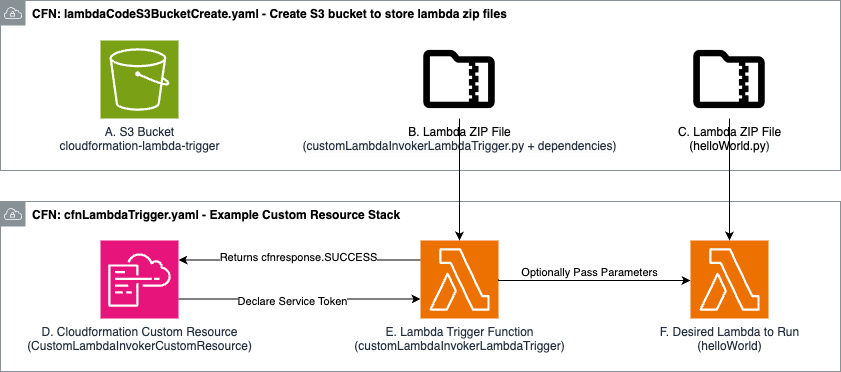

The diagram above was exported from draw.io. Its source (the exported page's mxGraphModel, read from the mxfile embedded in the PNG):
<mxGraphModel dx="2924" dy="2218" grid="1" gridSize="10" guides="1" tooltips="1" connect="1" arrows="1" fold="1" page="1" pageScale="1" pageWidth="850" pageHeight="1100" math="0" shadow="0">
  <root>
    <mxCell id="0" />
    <mxCell id="1" parent="0" />
    <mxCell id="NrBo_SpIuxpiBVnb-_hb-1" value="&lt;font color=&quot;#000000&quot;&gt;&lt;b&gt;CFN: cfnLambdaTrigger.yaml - Example Custom Resource Stack&lt;/b&gt;&lt;/font&gt;" style="sketch=0;outlineConnect=0;gradientColor=none;html=1;whiteSpace=wrap;fontSize=12;fontStyle=0;shape=mxgraph.aws4.group;grIcon=mxgraph.aws4.group_vpc;strokeColor=#879196;fillColor=none;verticalAlign=top;align=left;spacingLeft=30;fontColor=#879196;dashed=0;" vertex="1" parent="1">
      <mxGeometry x="-20" y="41" width="840" height="170" as="geometry" />
    </mxCell>
    <mxCell id="HID8Of29CNARNzrNNteo-1" value="D. Cloudformation Custom Resource&lt;br&gt;(CustomLambdaInvokerCustomResource)" style="sketch=0;points=[[0,0,0],[0.25,0,0],[0.5,0,0],[0.75,0,0],[1,0,0],[0,1,0],[0.25,1,0],[0.5,1,0],[0.75,1,0],[1,1,0],[0,0.25,0],[0,0.5,0],[0,0.75,0],[1,0.25,0],[1,0.5,0],[1,0.75,0]];points=[[0,0,0],[0.25,0,0],[0.5,0,0],[0.75,0,0],[1,0,0],[0,1,0],[0.25,1,0],[0.5,1,0],[0.75,1,0],[1,1,0],[0,0.25,0],[0,0.5,0],[0,0.75,0],[1,0.25,0],[1,0.5,0],[1,0.75,0]];outlineConnect=0;fontColor=#232F3E;fillColor=#E7157B;strokeColor=#ffffff;dashed=0;verticalLabelPosition=bottom;verticalAlign=top;align=center;html=1;fontSize=12;fontStyle=0;aspect=fixed;shape=mxgraph.aws4.resourceIcon;resIcon=mxgraph.aws4.cloudformation;" parent="1" vertex="1">
      <mxGeometry x="80" y="80" width="78" height="78" as="geometry" />
    </mxCell>
    <mxCell id="HID8Of29CNARNzrNNteo-2" value="E. Lambda Trigger Function&lt;br&gt;(customLambdaInvokerLambdaTrigger&lt;span style=&quot;background-color: initial;&quot;&gt;)&lt;/span&gt;" style="sketch=0;points=[[0,0,0],[0.25,0,0],[0.5,0,0],[0.75,0,0],[1,0,0],[0,1,0],[0.25,1,0],[0.5,1,0],[0.75,1,0],[1,1,0],[0,0.25,0],[0,0.5,0],[0,0.75,0],[1,0.25,0],[1,0.5,0],[1,0.75,0]];outlineConnect=0;fontColor=#232F3E;fillColor=#ED7100;strokeColor=#ffffff;dashed=0;verticalLabelPosition=bottom;verticalAlign=top;align=center;html=1;fontSize=12;fontStyle=0;aspect=fixed;shape=mxgraph.aws4.resourceIcon;resIcon=mxgraph.aws4.lambda;" parent="1" vertex="1">
      <mxGeometry x="400" y="80" width="78" height="78" as="geometry" />
    </mxCell>
    <mxCell id="HID8Of29CNARNzrNNteo-3" value="F. Desired Lambda to Run&lt;br&gt;(helloWorld&lt;span style=&quot;background-color: initial;&quot;&gt;)&lt;/span&gt;" style="sketch=0;points=[[0,0,0],[0.25,0,0],[0.5,0,0],[0.75,0,0],[1,0,0],[0,1,0],[0.25,1,0],[0.5,1,0],[0.75,1,0],[1,1,0],[0,0.25,0],[0,0.5,0],[0,0.75,0],[1,0.25,0],[1,0.5,0],[1,0.75,0]];outlineConnect=0;fontColor=#232F3E;fillColor=#ED7100;strokeColor=#ffffff;dashed=0;verticalLabelPosition=bottom;verticalAlign=top;align=center;html=1;fontSize=12;fontStyle=0;aspect=fixed;shape=mxgraph.aws4.resourceIcon;resIcon=mxgraph.aws4.lambda;" parent="1" vertex="1">
      <mxGeometry x="670" y="80" width="78" height="78" as="geometry" />
    </mxCell>
    <mxCell id="HID8Of29CNARNzrNNteo-4" style="edgeStyle=orthogonalEdgeStyle;rounded=0;orthogonalLoop=1;jettySize=auto;html=1;entryX=0;entryY=0.75;entryDx=0;entryDy=0;entryPerimeter=0;" parent="1" source="HID8Of29CNARNzrNNteo-1" target="HID8Of29CNARNzrNNteo-2" edge="1">
      <mxGeometry relative="1" as="geometry">
        <mxPoint x="370" y="90" as="targetPoint" />
        <Array as="points">
          <mxPoint x="380" y="139" />
        </Array>
      </mxGeometry>
    </mxCell>
    <mxCell id="HID8Of29CNARNzrNNteo-6" value="Declare Service Token" style="edgeLabel;html=1;align=center;verticalAlign=middle;resizable=0;points=[];" parent="HID8Of29CNARNzrNNteo-4" connectable="0" vertex="1">
      <mxGeometry x="-0.0693" y="-2" relative="1" as="geometry">
        <mxPoint as="offset" />
      </mxGeometry>
    </mxCell>
    <mxCell id="HID8Of29CNARNzrNNteo-5" style="edgeStyle=orthogonalEdgeStyle;rounded=0;orthogonalLoop=1;jettySize=auto;html=1;" parent="1" edge="1">
      <mxGeometry relative="1" as="geometry">
        <Array as="points">
          <mxPoint x="478" y="120" />
          <mxPoint x="670" y="120" />
        </Array>
        <mxPoint x="478" y="119" as="sourcePoint" />
        <mxPoint x="670" y="120" as="targetPoint" />
      </mxGeometry>
    </mxCell>
    <mxCell id="HID8Of29CNARNzrNNteo-7" value="Optionally Pass Parameters" style="edgeLabel;html=1;align=center;verticalAlign=middle;resizable=0;points=[];" parent="HID8Of29CNARNzrNNteo-5" connectable="0" vertex="1">
      <mxGeometry x="-0.0519" y="1" relative="1" as="geometry">
        <mxPoint y="-8" as="offset" />
      </mxGeometry>
    </mxCell>
    <mxCell id="HID8Of29CNARNzrNNteo-11" style="edgeStyle=orthogonalEdgeStyle;rounded=0;orthogonalLoop=1;jettySize=auto;html=1;exitX=0;exitY=0.25;exitDx=0;exitDy=0;exitPerimeter=0;entryX=1;entryY=0.25;entryDx=0;entryDy=0;entryPerimeter=0;" parent="1" source="HID8Of29CNARNzrNNteo-2" target="HID8Of29CNARNzrNNteo-1" edge="1">
      <mxGeometry relative="1" as="geometry" />
    </mxCell>
    <mxCell id="HID8Of29CNARNzrNNteo-12" value="Returns cfnresponse.SUCCESS" style="edgeLabel;html=1;align=center;verticalAlign=middle;resizable=0;points=[];" parent="HID8Of29CNARNzrNNteo-11" connectable="0" vertex="1">
      <mxGeometry x="0.1683" y="-3" relative="1" as="geometry">
        <mxPoint x="18" as="offset" />
      </mxGeometry>
    </mxCell>
    <mxCell id="NrBo_SpIuxpiBVnb-_hb-2" value="&lt;font color=&quot;#000000&quot;&gt;&lt;b&gt;CFN: lambdaCodeS3BucketCreate.yaml - Create S3 bucket to store lambda zip files&lt;/b&gt;&lt;/font&gt;" style="sketch=0;outlineConnect=0;gradientColor=none;html=1;whiteSpace=wrap;fontSize=12;fontStyle=0;shape=mxgraph.aws4.group;grIcon=mxgraph.aws4.group_vpc;strokeColor=#879196;fillColor=none;verticalAlign=top;align=left;spacingLeft=30;fontColor=#879196;dashed=0;" vertex="1" parent="1">
      <mxGeometry x="-20" y="-160" width="840" height="170" as="geometry" />
    </mxCell>
    <mxCell id="NrBo_SpIuxpiBVnb-_hb-3" value="A. S3 Bucket&lt;br&gt;cloudformation-lambda-trigger" style="sketch=0;points=[[0,0,0],[0.25,0,0],[0.5,0,0],[0.75,0,0],[1,0,0],[0,1,0],[0.25,1,0],[0.5,1,0],[0.75,1,0],[1,1,0],[0,0.25,0],[0,0.5,0],[0,0.75,0],[1,0.25,0],[1,0.5,0],[1,0.75,0]];outlineConnect=0;fontColor=#232F3E;fillColor=#7AA116;strokeColor=#ffffff;dashed=0;verticalLabelPosition=bottom;verticalAlign=top;align=center;html=1;fontSize=12;fontStyle=0;aspect=fixed;shape=mxgraph.aws4.resourceIcon;resIcon=mxgraph.aws4.s3;" vertex="1" parent="1">
      <mxGeometry x="80" y="-120" width="78" height="78" as="geometry" />
    </mxCell>
    <mxCell id="NrBo_SpIuxpiBVnb-_hb-4" value="B. Lambda ZIP File&lt;br style=&quot;border-color: var(--border-color); color: rgb(35, 47, 62); background-color: rgb(251, 251, 251);&quot;&gt;&lt;span style=&quot;color: rgb(35, 47, 62); background-color: rgb(251, 251, 251);&quot;&gt;(customLambdaInvokerLambdaTrigger.py + dependencies&lt;/span&gt;&lt;span style=&quot;border-color: var(--border-color); color: rgb(35, 47, 62); background-color: initial;&quot;&gt;)&lt;/span&gt;" style="shape=image;html=1;verticalAlign=top;verticalLabelPosition=bottom;labelBackgroundColor=#ffffff;imageAspect=0;aspect=fixed;image=https://cdn0.iconfinder.com/data/icons/evericons-24px-vol-1/24/folder-zip-128.png" vertex="1" parent="1">
      <mxGeometry x="400" y="-120" width="78" height="78" as="geometry" />
    </mxCell>
    <mxCell id="NrBo_SpIuxpiBVnb-_hb-5" value="C. Lambda ZIP File&lt;br style=&quot;border-color: var(--border-color); color: rgb(35, 47, 62); background-color: rgb(251, 251, 251);&quot;&gt;(helloWorld.py&lt;span style=&quot;border-color: var(--border-color); color: rgb(35, 47, 62); background-color: initial;&quot;&gt;)&lt;/span&gt;" style="shape=image;html=1;verticalAlign=top;verticalLabelPosition=bottom;labelBackgroundColor=#ffffff;imageAspect=0;aspect=fixed;image=https://cdn0.iconfinder.com/data/icons/evericons-24px-vol-1/24/folder-zip-128.png" vertex="1" parent="1">
      <mxGeometry x="670" y="-120" width="78" height="78" as="geometry" />
    </mxCell>
    <mxCell id="NrBo_SpIuxpiBVnb-_hb-6" style="edgeStyle=orthogonalEdgeStyle;rounded=0;orthogonalLoop=1;jettySize=auto;html=1;entryX=0.5;entryY=0;entryDx=0;entryDy=0;entryPerimeter=0;" edge="1" parent="1" source="NrBo_SpIuxpiBVnb-_hb-4" target="HID8Of29CNARNzrNNteo-2">
      <mxGeometry relative="1" as="geometry" />
    </mxCell>
    <mxCell id="NrBo_SpIuxpiBVnb-_hb-7" style="edgeStyle=orthogonalEdgeStyle;rounded=0;orthogonalLoop=1;jettySize=auto;html=1;entryX=0.5;entryY=0;entryDx=0;entryDy=0;entryPerimeter=0;" edge="1" parent="1" source="NrBo_SpIuxpiBVnb-_hb-5" target="HID8Of29CNARNzrNNteo-3">
      <mxGeometry relative="1" as="geometry" />
    </mxCell>
  </root>
</mxGraphModel>